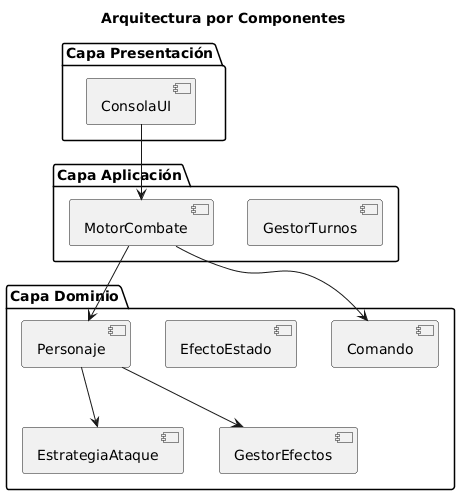

The diagram above was rendered by PlantUML. Its source (embedded in the PNG):
@startuml
title Arquitectura por Componentes

package "Capa Presentación" {
    [ConsolaUI]
}

package "Capa Aplicación" {
    [MotorCombate]
    [GestorTurnos]
}

package "Capa Dominio" {
    [Personaje]
    [EstrategiaAtaque]
    [GestorEfectos]
    [EfectoEstado]
    [Comando]
}

ConsolaUI --> MotorCombate
MotorCombate --> Comando
MotorCombate --> Personaje
Personaje --> GestorEfectos
Personaje --> EstrategiaAtaque
@enduml